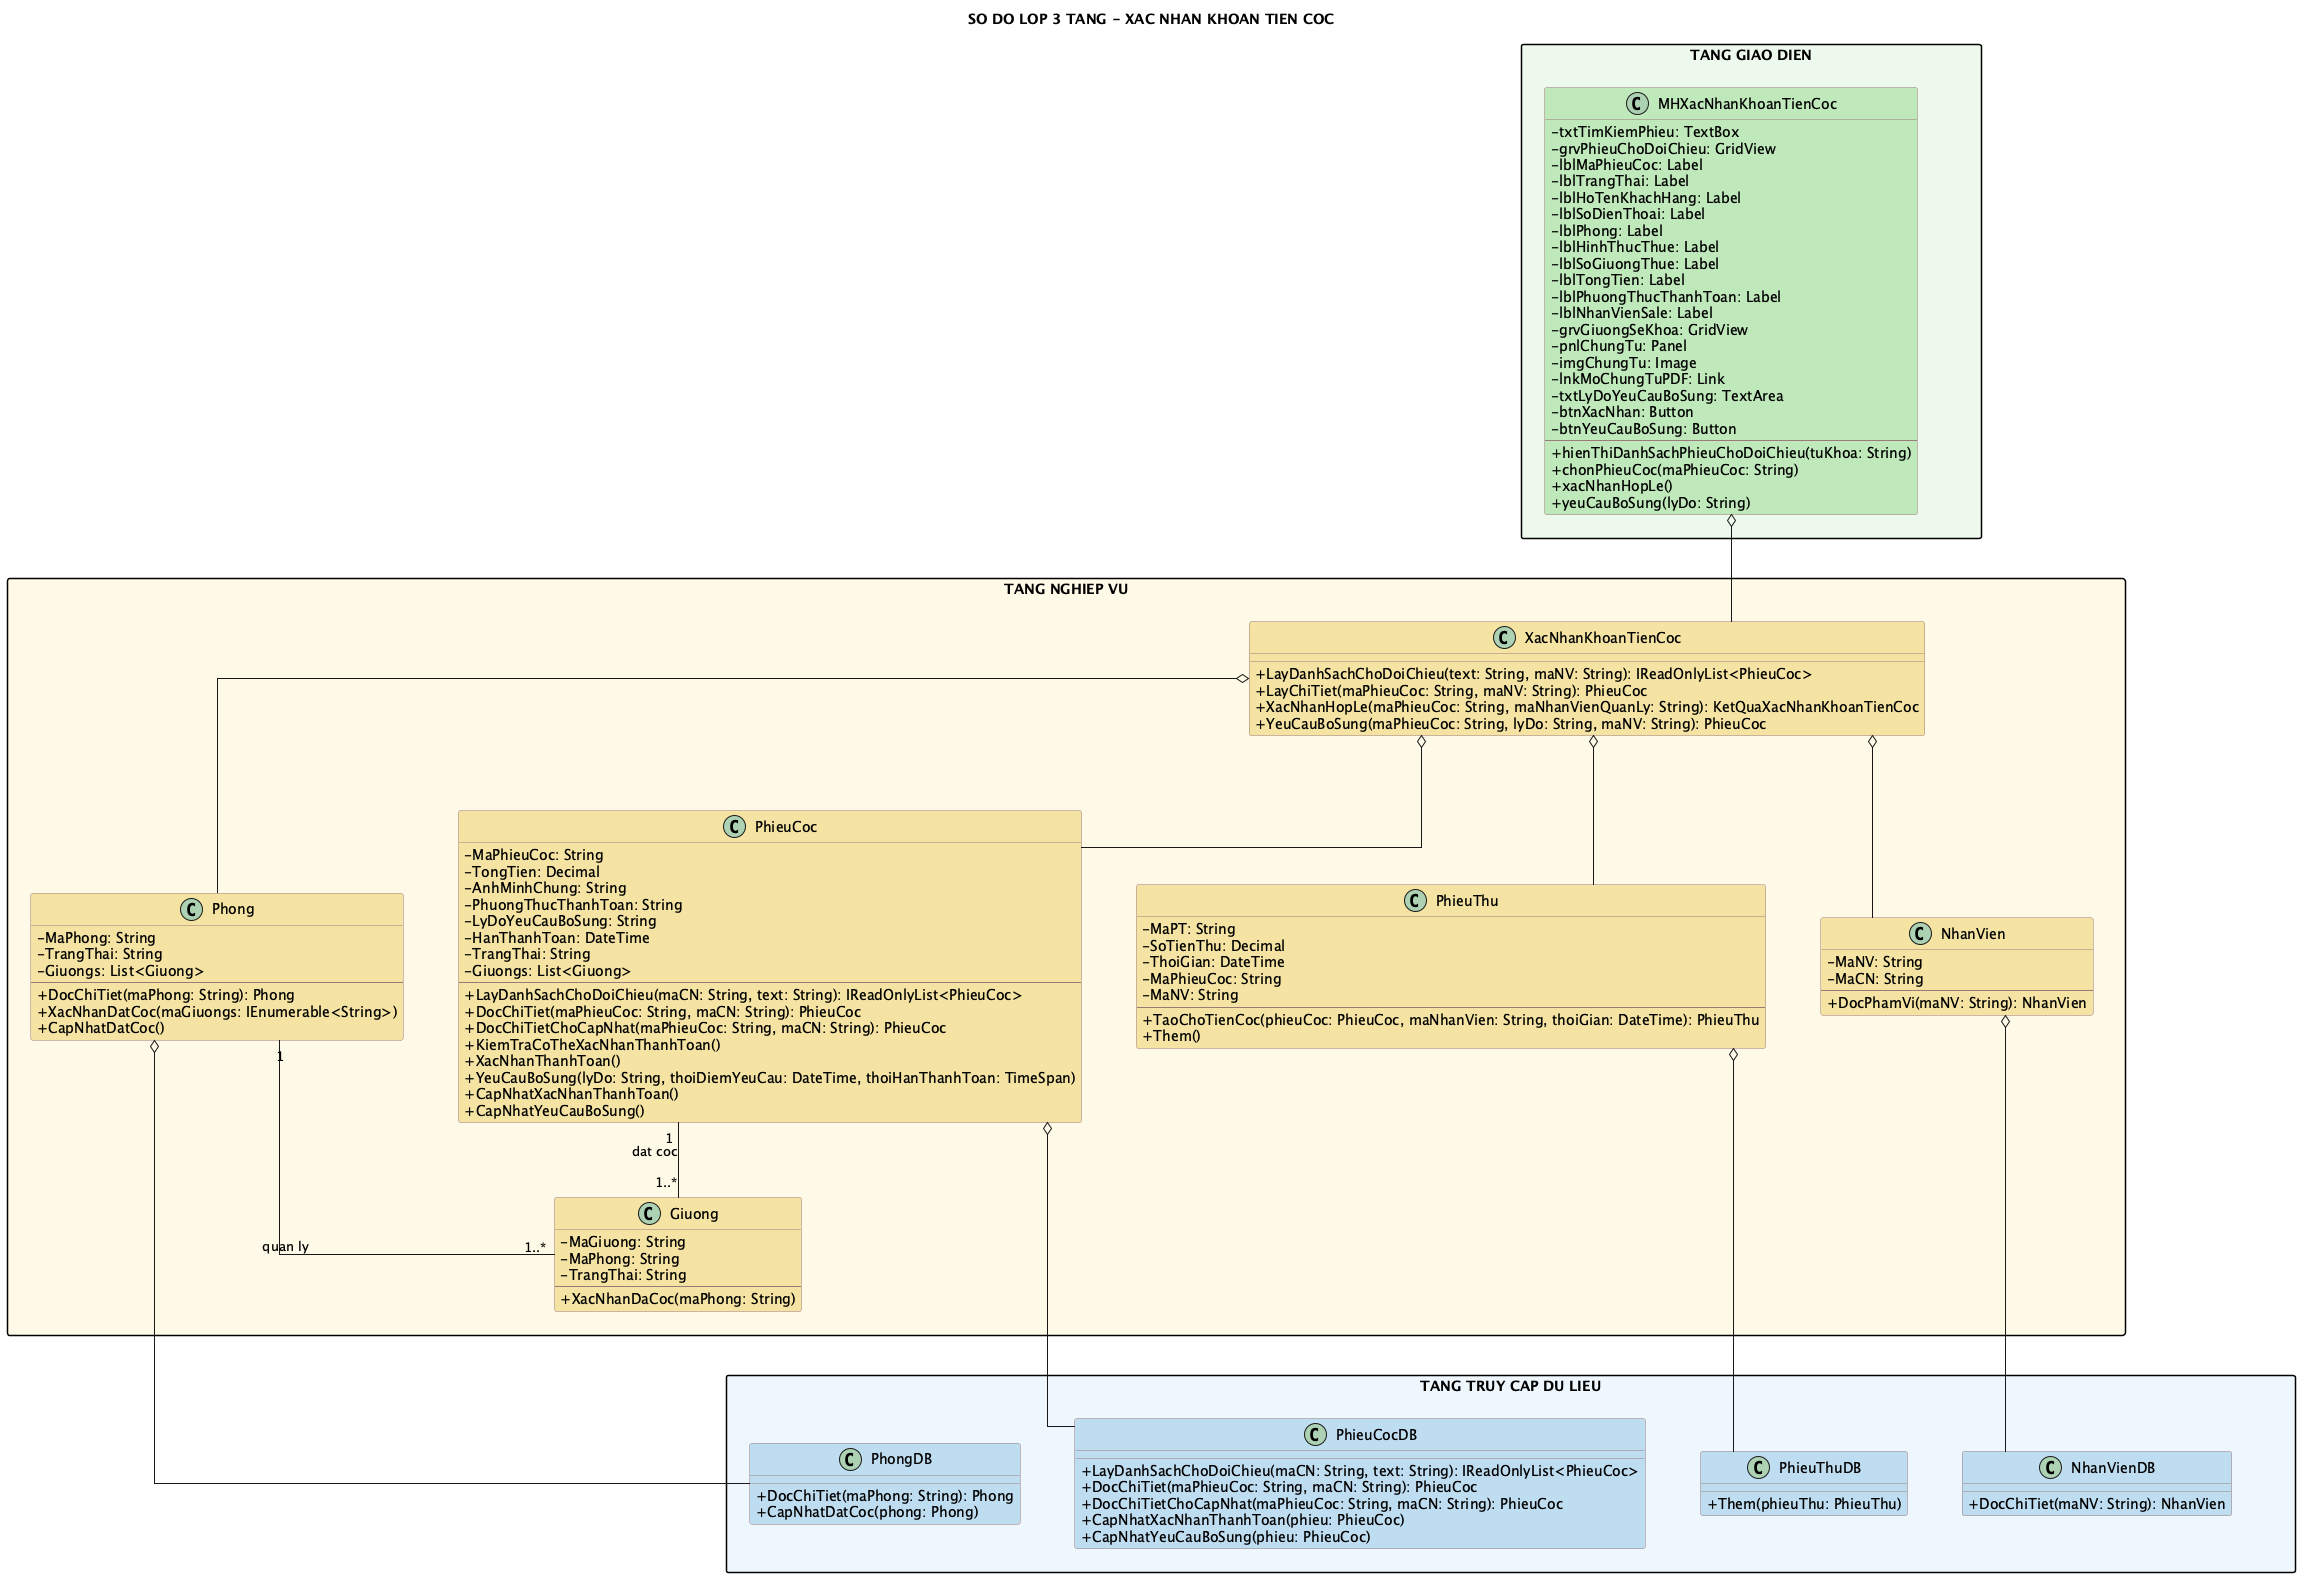

The diagram above was rendered by PlantUML. Its source (embedded in the PNG):
@startuml
title SO DO LOP 3 TANG - XAC NHAN KHOAN TIEN COC

top to bottom direction
skinparam shadowing false
skinparam linetype ortho
skinparam nodesep 55
skinparam ranksep 75
skinparam packageStyle rectangle
skinparam classAttributeIconSize 0
skinparam class {
  BackgroundColor #FFFACD
  BorderColor #9B7B7B
}

package "TANG GIAO DIEN" as GUI_LAYER #EDF9EC {
  class MHXacNhanKhoanTienCoc #BFE8BA {
    - txtTimKiemPhieu: TextBox
    - grvPhieuChoDoiChieu: GridView
    - lblMaPhieuCoc: Label
    - lblTrangThai: Label
    - lblHoTenKhachHang: Label
    - lblSoDienThoai: Label
    - lblPhong: Label
    - lblHinhThucThue: Label
    - lblSoGiuongThue: Label
    - lblTongTien: Label
    - lblPhuongThucThanhToan: Label
    - lblNhanVienSale: Label
    - grvGiuongSeKhoa: GridView
    - pnlChungTu: Panel
    - imgChungTu: Image
    - lnkMoChungTuPDF: Link
    - txtLyDoYeuCauBoSung: TextArea
    - btnXacNhan: Button
    - btnYeuCauBoSung: Button
    --
    + hienThiDanhSachPhieuChoDoiChieu(tuKhoa: String)
    + chonPhieuCoc(maPhieuCoc: String)
    + xacNhanHopLe()
    + yeuCauBoSung(lyDo: String)
  }
}

package "TANG NGHIEP VU" as BUS_LAYER #FFF9E6 {
  class XacNhanKhoanTienCoc #F4E3A2 {
    + LayDanhSachChoDoiChieu(text: String, maNV: String): IReadOnlyList<PhieuCoc>
    + LayChiTiet(maPhieuCoc: String, maNV: String): PhieuCoc
    + XacNhanHopLe(maPhieuCoc: String, maNhanVienQuanLy: String): KetQuaXacNhanKhoanTienCoc
    + YeuCauBoSung(maPhieuCoc: String, lyDo: String, maNV: String): PhieuCoc
  }

  class NhanVien #F4E3A2 {
    - MaNV: String
    - MaCN: String
    --
    + DocPhamVi(maNV: String): NhanVien
  }

  class PhieuCoc #F4E3A2 {
    - MaPhieuCoc: String
    - TongTien: Decimal
    - AnhMinhChung: String
    - PhuongThucThanhToan: String
    - LyDoYeuCauBoSung: String
    - HanThanhToan: DateTime
    - TrangThai: String
    - Giuongs: List<Giuong>
    --
    + LayDanhSachChoDoiChieu(maCN: String, text: String): IReadOnlyList<PhieuCoc>
    + DocChiTiet(maPhieuCoc: String, maCN: String): PhieuCoc
    + DocChiTietChoCapNhat(maPhieuCoc: String, maCN: String): PhieuCoc
    + KiemTraCoTheXacNhanThanhToan()
    + XacNhanThanhToan()
    + YeuCauBoSung(lyDo: String, thoiDiemYeuCau: DateTime, thoiHanThanhToan: TimeSpan)
    + CapNhatXacNhanThanhToan()
    + CapNhatYeuCauBoSung()
  }

  class PhieuThu #F4E3A2 {
    - MaPT: String
    - SoTienThu: Decimal
    - ThoiGian: DateTime
    - MaPhieuCoc: String
    - MaNV: String
    --
    + TaoChoTienCoc(phieuCoc: PhieuCoc, maNhanVien: String, thoiGian: DateTime): PhieuThu
    + Them()
  }

  class Phong #F4E3A2 {
    - MaPhong: String
    - TrangThai: String
    - Giuongs: List<Giuong>
    --
    + DocChiTiet(maPhong: String): Phong
    + XacNhanDatCoc(maGiuongs: IEnumerable<String>)
    + CapNhatDatCoc()
  }

  class Giuong #F4E3A2 {
    - MaGiuong: String
    - MaPhong: String
    - TrangThai: String
    --
    + XacNhanDaCoc(maPhong: String)
  }
}

package "TANG TRUY CAP DU LIEU" as DAL_LAYER #EDF6FC {
  class NhanVienDB #BFDCF0 {
    + DocChiTiet(maNV: String): NhanVien
  }
  class PhieuCocDB #BFDCF0 {
    + LayDanhSachChoDoiChieu(maCN: String, text: String): IReadOnlyList<PhieuCoc>
    + DocChiTiet(maPhieuCoc: String, maCN: String): PhieuCoc
    + DocChiTietChoCapNhat(maPhieuCoc: String, maCN: String): PhieuCoc
    + CapNhatXacNhanThanhToan(phieu: PhieuCoc)
    + CapNhatYeuCauBoSung(phieu: PhieuCoc)
  }
  class PhieuThuDB #BFDCF0 {
    + Them(phieuThu: PhieuThu)
  }
  class PhongDB #BFDCF0 {
    + DocChiTiet(maPhong: String): Phong
    + CapNhatDatCoc(phong: Phong)
  }
}

MHXacNhanKhoanTienCoc o-- XacNhanKhoanTienCoc
XacNhanKhoanTienCoc o-- PhieuCoc
XacNhanKhoanTienCoc o-- PhieuThu
XacNhanKhoanTienCoc o-- Phong
XacNhanKhoanTienCoc o-- NhanVien
NhanVien o-- NhanVienDB
PhieuCoc o-- PhieuCocDB
PhieuThu o-- PhieuThuDB
Phong o-- PhongDB
Phong "1" -- "1..*" Giuong : quan ly
PhieuCoc "1" -- "1..*" Giuong : dat coc


GUI_LAYER -[hidden]down- BUS_LAYER
BUS_LAYER -[hidden]down- DAL_LAYER
XacNhanKhoanTienCoc -[hidden]down- PhieuCocDB
NhanVienDB -[hidden]right- PhieuCocDB
Giuong -[hidden]down- PhieuCocDB
@enduml